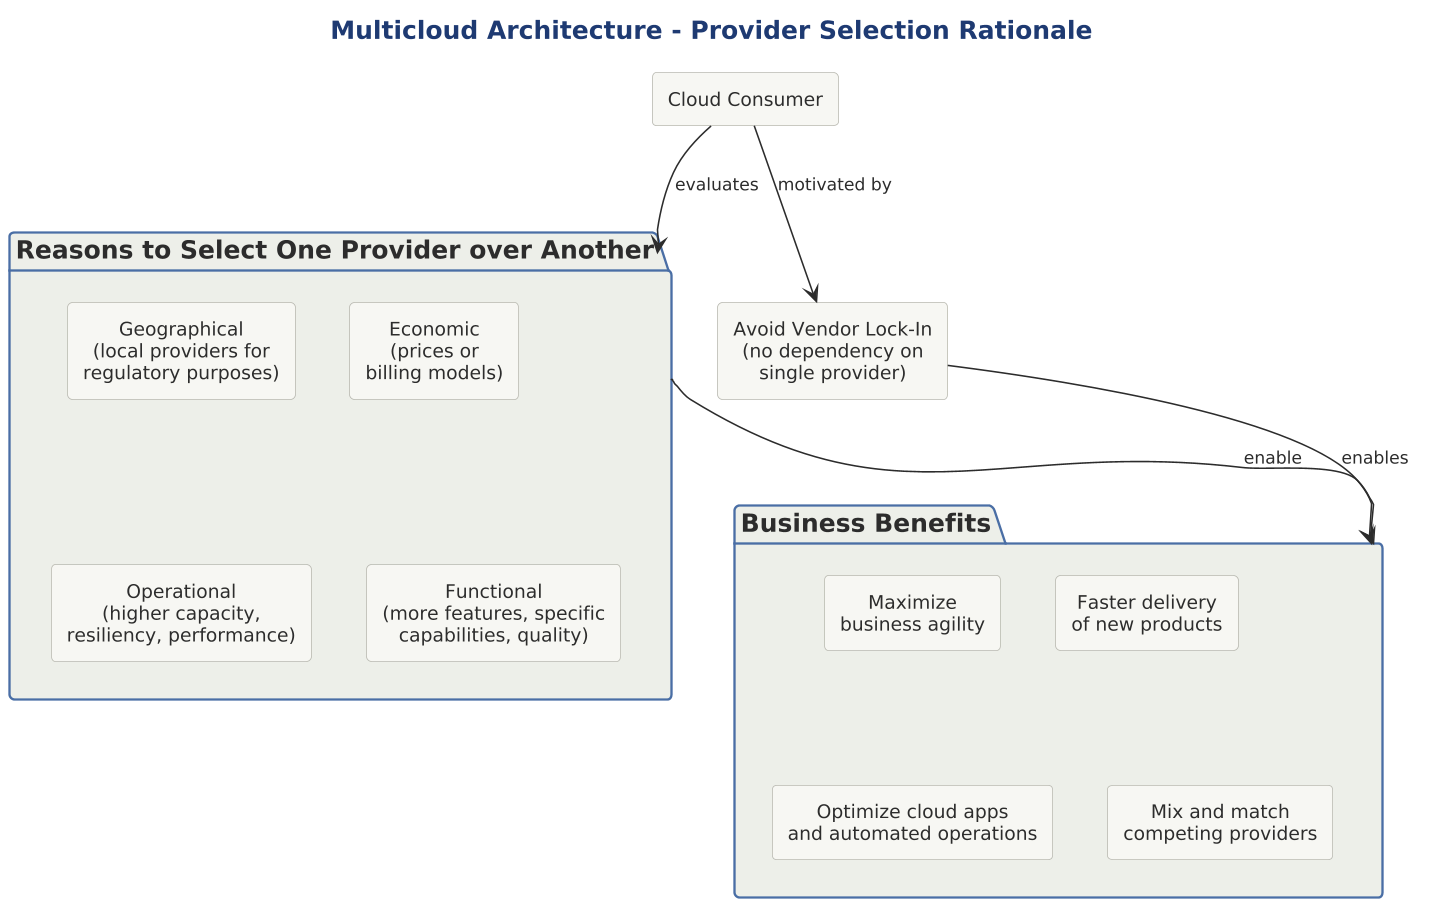

The diagram above was rendered by PlantUML. Its source (embedded in the PNG):
@startuml

scale 1.5625



title Multicloud Architecture - Provider Selection Rationale

!include ../../../../../../tooling/styles/plantuml/structural/package-diagram-style.iuml

rectangle "Cloud Consumer" as CC

package "Reasons to Select One Provider over Another" as Reasons {
  rectangle "Geographical\n(local providers for\nregulatory purposes)" as Geo
  rectangle "Economic\n(prices or\nbilling models)" as Eco
  rectangle "Operational\n(higher capacity,\nresiliency, performance)" as Op
  rectangle "Functional\n(more features, specific\ncapabilities, quality)" as Fn
}

rectangle "Avoid Vendor Lock-In\n(no dependency on\nsingle provider)" as Lockin

package "Business Benefits" as Benefits {
  rectangle "Maximize\nbusiness agility" as Agility
  rectangle "Faster delivery\nof new products" as Delivery
  rectangle "Optimize cloud apps\nand automated operations" as Optim
  rectangle "Mix and match\ncompeting providers" as Mix
}

CC --> Reasons : evaluates
CC --> Lockin : motivated by
Reasons --> Benefits : enable
Lockin --> Benefits : enables

@enduml